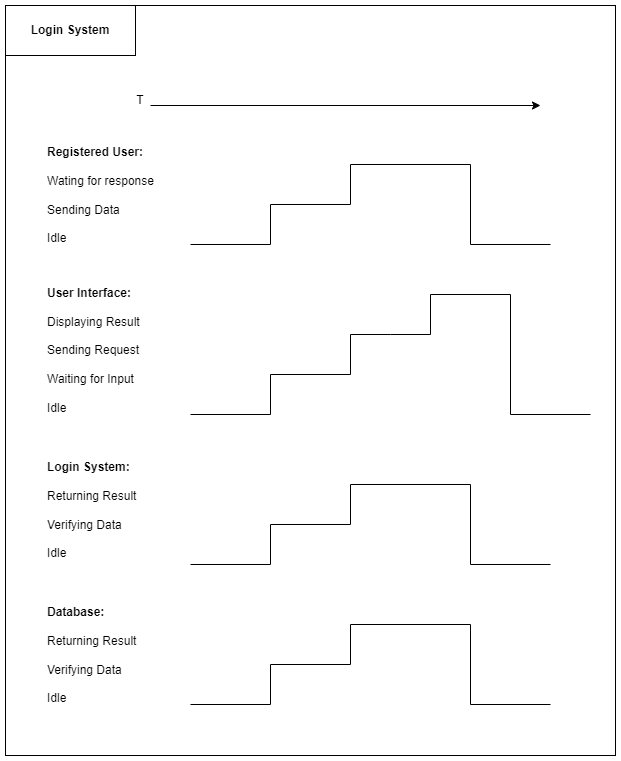

The diagram above was exported from draw.io. Its source (the exported page's mxGraphModel, read from the mxfile embedded in the PNG):
<mxGraphModel dx="1038" dy="649" grid="1" gridSize="10" guides="1" tooltips="1" connect="1" arrows="1" fold="1" page="1" pageScale="1" pageWidth="850" pageHeight="1100" math="0" shadow="0">
  <root>
    <mxCell id="0" />
    <mxCell id="1" parent="0" />
    <mxCell id="nujEdIoP3WAYzVR2zwIg-42" value="" style="rounded=0;whiteSpace=wrap;html=1;" parent="1" vertex="1">
      <mxGeometry x="125" y="180" width="610" height="750" as="geometry" />
    </mxCell>
    <mxCell id="nujEdIoP3WAYzVR2zwIg-43" value="" style="rounded=0;whiteSpace=wrap;html=1;" parent="1" vertex="1">
      <mxGeometry x="125" y="180" width="130" height="50" as="geometry" />
    </mxCell>
    <mxCell id="nujEdIoP3WAYzVR2zwIg-44" value="Login System" style="text;html=1;strokeColor=none;fillColor=none;align=center;verticalAlign=middle;whiteSpace=wrap;rounded=0;fontStyle=1" parent="1" vertex="1">
      <mxGeometry x="130" y="190" width="120" height="30" as="geometry" />
    </mxCell>
    <mxCell id="nujEdIoP3WAYzVR2zwIg-45" value="" style="endArrow=classic;html=1;rounded=0;" parent="1" edge="1">
      <mxGeometry width="50" height="50" relative="1" as="geometry">
        <mxPoint x="270" y="280" as="sourcePoint" />
        <mxPoint x="660" y="280" as="targetPoint" />
      </mxGeometry>
    </mxCell>
    <mxCell id="nujEdIoP3WAYzVR2zwIg-46" value="T" style="text;html=1;strokeColor=none;fillColor=none;align=center;verticalAlign=middle;whiteSpace=wrap;rounded=0;" parent="1" vertex="1">
      <mxGeometry x="230" y="260" width="60" height="30" as="geometry" />
    </mxCell>
    <mxCell id="nujEdIoP3WAYzVR2zwIg-47" value="&lt;b&gt;Registered User:&lt;br&gt;&lt;/b&gt;&lt;br&gt;Wating for response&lt;br&gt;&lt;br&gt;Sending Data&lt;br&gt;&lt;br&gt;Idle&amp;nbsp;" style="text;html=1;strokeColor=none;fillColor=none;align=left;verticalAlign=middle;whiteSpace=wrap;rounded=0;" parent="1" vertex="1">
      <mxGeometry x="165" y="320" width="127.5" height="100" as="geometry" />
    </mxCell>
    <mxCell id="nujEdIoP3WAYzVR2zwIg-48" value="" style="endArrow=none;html=1;rounded=0;" parent="1" edge="1">
      <mxGeometry width="50" height="50" relative="1" as="geometry">
        <mxPoint x="310" y="419" as="sourcePoint" />
        <mxPoint x="390" y="419" as="targetPoint" />
      </mxGeometry>
    </mxCell>
    <mxCell id="nujEdIoP3WAYzVR2zwIg-49" value="" style="endArrow=none;html=1;rounded=0;" parent="1" edge="1">
      <mxGeometry width="50" height="50" relative="1" as="geometry">
        <mxPoint x="390" y="419" as="sourcePoint" />
        <mxPoint x="390" y="379" as="targetPoint" />
      </mxGeometry>
    </mxCell>
    <mxCell id="nujEdIoP3WAYzVR2zwIg-50" value="" style="endArrow=none;html=1;rounded=0;" parent="1" edge="1">
      <mxGeometry width="50" height="50" relative="1" as="geometry">
        <mxPoint x="390" y="379" as="sourcePoint" />
        <mxPoint x="470" y="379" as="targetPoint" />
      </mxGeometry>
    </mxCell>
    <mxCell id="nujEdIoP3WAYzVR2zwIg-51" value="" style="endArrow=none;html=1;rounded=0;" parent="1" edge="1">
      <mxGeometry width="50" height="50" relative="1" as="geometry">
        <mxPoint x="470" y="379" as="sourcePoint" />
        <mxPoint x="470" y="339" as="targetPoint" />
      </mxGeometry>
    </mxCell>
    <mxCell id="nujEdIoP3WAYzVR2zwIg-52" value="" style="endArrow=none;html=1;rounded=0;" parent="1" edge="1">
      <mxGeometry width="50" height="50" relative="1" as="geometry">
        <mxPoint x="590" y="339" as="sourcePoint" />
        <mxPoint x="470" y="339" as="targetPoint" />
      </mxGeometry>
    </mxCell>
    <mxCell id="nujEdIoP3WAYzVR2zwIg-53" value="" style="endArrow=none;html=1;rounded=0;" parent="1" edge="1">
      <mxGeometry width="50" height="50" relative="1" as="geometry">
        <mxPoint x="590" y="419" as="sourcePoint" />
        <mxPoint x="590" y="339" as="targetPoint" />
      </mxGeometry>
    </mxCell>
    <mxCell id="nujEdIoP3WAYzVR2zwIg-54" value="" style="endArrow=none;html=1;rounded=0;" parent="1" edge="1">
      <mxGeometry width="50" height="50" relative="1" as="geometry">
        <mxPoint x="590" y="419" as="sourcePoint" />
        <mxPoint x="670" y="419" as="targetPoint" />
      </mxGeometry>
    </mxCell>
    <mxCell id="nujEdIoP3WAYzVR2zwIg-55" value="&lt;b&gt;User Interface:&lt;br&gt;&lt;/b&gt;&lt;br&gt;Displaying Result&amp;nbsp;&lt;br&gt;&lt;br&gt;Sending Request&lt;br&gt;&lt;br&gt;Waiting for Input&lt;br&gt;&lt;br&gt;Idle" style="text;html=1;strokeColor=none;fillColor=none;align=left;verticalAlign=middle;whiteSpace=wrap;rounded=0;" parent="1" vertex="1">
      <mxGeometry x="165" y="460" width="105" height="130" as="geometry" />
    </mxCell>
    <mxCell id="nujEdIoP3WAYzVR2zwIg-63" value="&lt;b&gt;Login System:&lt;br&gt;&lt;br&gt;&lt;/b&gt;Returning Result&lt;br&gt;&lt;br&gt;Verifying Data&lt;br&gt;&lt;br&gt;Idle" style="text;html=1;strokeColor=none;fillColor=none;align=left;verticalAlign=middle;whiteSpace=wrap;rounded=0;" parent="1" vertex="1">
      <mxGeometry x="165" y="630" width="130" height="110" as="geometry" />
    </mxCell>
    <mxCell id="nujEdIoP3WAYzVR2zwIg-64" value="&lt;b&gt;Database:&lt;br&gt;&lt;/b&gt;&lt;br&gt;Returning Result&lt;br&gt;&lt;br&gt;Verifying Data&lt;br&gt;&lt;br&gt;Idle" style="text;html=1;strokeColor=none;fillColor=none;align=left;verticalAlign=middle;whiteSpace=wrap;rounded=0;" parent="1" vertex="1">
      <mxGeometry x="165" y="780" width="107.5" height="100" as="geometry" />
    </mxCell>
    <mxCell id="nujEdIoP3WAYzVR2zwIg-79" value="" style="endArrow=none;html=1;rounded=0;" parent="1" edge="1">
      <mxGeometry width="50" height="50" relative="1" as="geometry">
        <mxPoint x="310" y="879" as="sourcePoint" />
        <mxPoint x="390" y="879" as="targetPoint" />
      </mxGeometry>
    </mxCell>
    <mxCell id="nujEdIoP3WAYzVR2zwIg-80" value="" style="endArrow=none;html=1;rounded=0;" parent="1" edge="1">
      <mxGeometry width="50" height="50" relative="1" as="geometry">
        <mxPoint x="390" y="879" as="sourcePoint" />
        <mxPoint x="390" y="839" as="targetPoint" />
      </mxGeometry>
    </mxCell>
    <mxCell id="nujEdIoP3WAYzVR2zwIg-81" value="" style="endArrow=none;html=1;rounded=0;" parent="1" edge="1">
      <mxGeometry width="50" height="50" relative="1" as="geometry">
        <mxPoint x="390" y="839" as="sourcePoint" />
        <mxPoint x="470" y="839" as="targetPoint" />
      </mxGeometry>
    </mxCell>
    <mxCell id="nujEdIoP3WAYzVR2zwIg-82" value="" style="endArrow=none;html=1;rounded=0;" parent="1" edge="1">
      <mxGeometry width="50" height="50" relative="1" as="geometry">
        <mxPoint x="470" y="839" as="sourcePoint" />
        <mxPoint x="470" y="799" as="targetPoint" />
      </mxGeometry>
    </mxCell>
    <mxCell id="nujEdIoP3WAYzVR2zwIg-83" value="" style="endArrow=none;html=1;rounded=0;" parent="1" edge="1">
      <mxGeometry width="50" height="50" relative="1" as="geometry">
        <mxPoint x="590" y="799" as="sourcePoint" />
        <mxPoint x="470" y="799" as="targetPoint" />
      </mxGeometry>
    </mxCell>
    <mxCell id="nujEdIoP3WAYzVR2zwIg-84" value="" style="endArrow=none;html=1;rounded=0;" parent="1" edge="1">
      <mxGeometry width="50" height="50" relative="1" as="geometry">
        <mxPoint x="590" y="879" as="sourcePoint" />
        <mxPoint x="590" y="799" as="targetPoint" />
      </mxGeometry>
    </mxCell>
    <mxCell id="nujEdIoP3WAYzVR2zwIg-85" value="" style="endArrow=none;html=1;rounded=0;" parent="1" edge="1">
      <mxGeometry width="50" height="50" relative="1" as="geometry">
        <mxPoint x="590" y="879" as="sourcePoint" />
        <mxPoint x="670" y="879" as="targetPoint" />
      </mxGeometry>
    </mxCell>
    <mxCell id="nujEdIoP3WAYzVR2zwIg-86" value="" style="endArrow=none;html=1;rounded=0;" parent="1" edge="1">
      <mxGeometry width="50" height="50" relative="1" as="geometry">
        <mxPoint x="310" y="589" as="sourcePoint" />
        <mxPoint x="390" y="589" as="targetPoint" />
      </mxGeometry>
    </mxCell>
    <mxCell id="nujEdIoP3WAYzVR2zwIg-87" value="" style="endArrow=none;html=1;rounded=0;" parent="1" edge="1">
      <mxGeometry width="50" height="50" relative="1" as="geometry">
        <mxPoint x="390" y="589" as="sourcePoint" />
        <mxPoint x="390" y="549" as="targetPoint" />
      </mxGeometry>
    </mxCell>
    <mxCell id="nujEdIoP3WAYzVR2zwIg-88" value="" style="endArrow=none;html=1;rounded=0;" parent="1" edge="1">
      <mxGeometry width="50" height="50" relative="1" as="geometry">
        <mxPoint x="390" y="549" as="sourcePoint" />
        <mxPoint x="470" y="549" as="targetPoint" />
      </mxGeometry>
    </mxCell>
    <mxCell id="nujEdIoP3WAYzVR2zwIg-89" value="" style="endArrow=none;html=1;rounded=0;" parent="1" edge="1">
      <mxGeometry width="50" height="50" relative="1" as="geometry">
        <mxPoint x="470" y="549" as="sourcePoint" />
        <mxPoint x="470" y="509" as="targetPoint" />
      </mxGeometry>
    </mxCell>
    <mxCell id="nujEdIoP3WAYzVR2zwIg-90" value="" style="endArrow=none;html=1;rounded=0;" parent="1" edge="1">
      <mxGeometry width="50" height="50" relative="1" as="geometry">
        <mxPoint x="550" y="509" as="sourcePoint" />
        <mxPoint x="470" y="509" as="targetPoint" />
        <Array as="points">
          <mxPoint x="510" y="509" />
        </Array>
      </mxGeometry>
    </mxCell>
    <mxCell id="nujEdIoP3WAYzVR2zwIg-91" value="" style="endArrow=none;html=1;rounded=0;" parent="1" edge="1">
      <mxGeometry width="50" height="50" relative="1" as="geometry">
        <mxPoint x="630" y="589" as="sourcePoint" />
        <mxPoint x="630" y="469" as="targetPoint" />
      </mxGeometry>
    </mxCell>
    <mxCell id="nujEdIoP3WAYzVR2zwIg-92" value="" style="endArrow=none;html=1;rounded=0;" parent="1" edge="1">
      <mxGeometry width="50" height="50" relative="1" as="geometry">
        <mxPoint x="630" y="589" as="sourcePoint" />
        <mxPoint x="710" y="589" as="targetPoint" />
      </mxGeometry>
    </mxCell>
    <mxCell id="nujEdIoP3WAYzVR2zwIg-93" value="" style="endArrow=none;html=1;rounded=0;" parent="1" edge="1">
      <mxGeometry width="50" height="50" relative="1" as="geometry">
        <mxPoint x="550" y="509" as="sourcePoint" />
        <mxPoint x="550" y="469" as="targetPoint" />
      </mxGeometry>
    </mxCell>
    <mxCell id="nujEdIoP3WAYzVR2zwIg-94" value="" style="endArrow=none;html=1;rounded=0;" parent="1" edge="1">
      <mxGeometry width="50" height="50" relative="1" as="geometry">
        <mxPoint x="550" y="469" as="sourcePoint" />
        <mxPoint x="630" y="469" as="targetPoint" />
      </mxGeometry>
    </mxCell>
    <mxCell id="nujEdIoP3WAYzVR2zwIg-95" value="" style="endArrow=none;html=1;rounded=0;" parent="1" edge="1">
      <mxGeometry width="50" height="50" relative="1" as="geometry">
        <mxPoint x="310" y="739" as="sourcePoint" />
        <mxPoint x="390" y="739" as="targetPoint" />
      </mxGeometry>
    </mxCell>
    <mxCell id="nujEdIoP3WAYzVR2zwIg-96" value="" style="endArrow=none;html=1;rounded=0;" parent="1" edge="1">
      <mxGeometry width="50" height="50" relative="1" as="geometry">
        <mxPoint x="390" y="739" as="sourcePoint" />
        <mxPoint x="390" y="699" as="targetPoint" />
      </mxGeometry>
    </mxCell>
    <mxCell id="nujEdIoP3WAYzVR2zwIg-97" value="" style="endArrow=none;html=1;rounded=0;" parent="1" edge="1">
      <mxGeometry width="50" height="50" relative="1" as="geometry">
        <mxPoint x="390" y="699" as="sourcePoint" />
        <mxPoint x="470" y="699" as="targetPoint" />
      </mxGeometry>
    </mxCell>
    <mxCell id="nujEdIoP3WAYzVR2zwIg-98" value="" style="endArrow=none;html=1;rounded=0;" parent="1" edge="1">
      <mxGeometry width="50" height="50" relative="1" as="geometry">
        <mxPoint x="470" y="699" as="sourcePoint" />
        <mxPoint x="470" y="659" as="targetPoint" />
      </mxGeometry>
    </mxCell>
    <mxCell id="nujEdIoP3WAYzVR2zwIg-99" value="" style="endArrow=none;html=1;rounded=0;" parent="1" edge="1">
      <mxGeometry width="50" height="50" relative="1" as="geometry">
        <mxPoint x="590" y="659" as="sourcePoint" />
        <mxPoint x="470" y="659" as="targetPoint" />
      </mxGeometry>
    </mxCell>
    <mxCell id="nujEdIoP3WAYzVR2zwIg-100" value="" style="endArrow=none;html=1;rounded=0;" parent="1" edge="1">
      <mxGeometry width="50" height="50" relative="1" as="geometry">
        <mxPoint x="590" y="739" as="sourcePoint" />
        <mxPoint x="590" y="659" as="targetPoint" />
      </mxGeometry>
    </mxCell>
    <mxCell id="nujEdIoP3WAYzVR2zwIg-101" value="" style="endArrow=none;html=1;rounded=0;" parent="1" edge="1">
      <mxGeometry width="50" height="50" relative="1" as="geometry">
        <mxPoint x="590" y="739" as="sourcePoint" />
        <mxPoint x="670" y="739" as="targetPoint" />
      </mxGeometry>
    </mxCell>
  </root>
</mxGraphModel>